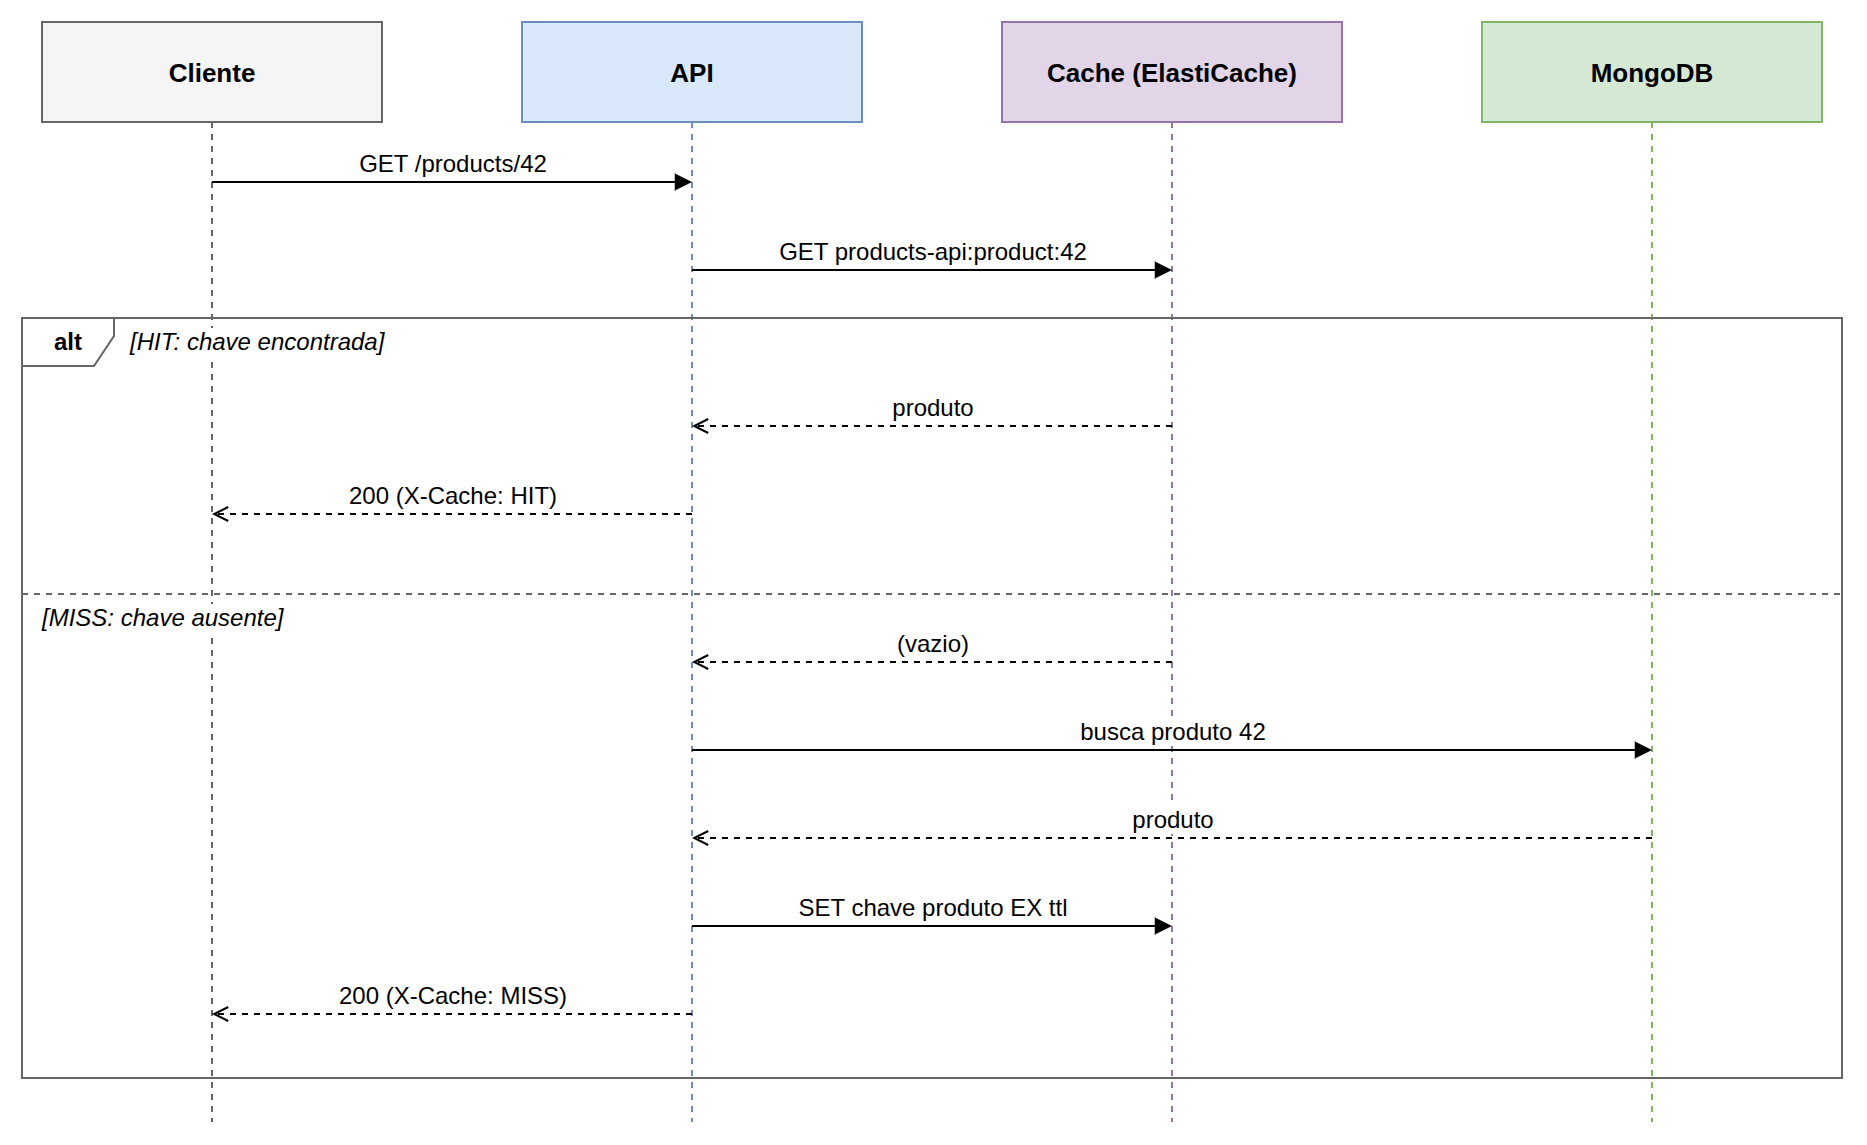

The diagram above was exported from draw.io. Its source (the exported page's mxGraphModel, read from the mxfile embedded in the PNG):
<mxGraphModel adaptiveColors="auto">
  <root>
    <mxCell id="0" />
    <mxCell id="1" parent="0" />
    <mxCell id="p0" value="&lt;b&gt;Cliente&lt;/b&gt;" style="shape=umlLifeline;perimeter=lifelinePerimeter;whiteSpace=wrap;html=1;container=0;collapsible=0;recursiveResize=0;outlineConnect=0;size=50;fillColor=#f5f5f5;strokeColor=#666666;fontSize=13;" vertex="1" parent="1">
      <mxGeometry x="20" y="20" width="170" height="550" as="geometry" />
    </mxCell>
    <mxCell id="p1" value="&lt;b&gt;API&lt;/b&gt;" style="shape=umlLifeline;perimeter=lifelinePerimeter;whiteSpace=wrap;html=1;container=0;collapsible=0;recursiveResize=0;outlineConnect=0;size=50;fillColor=#dae8fc;strokeColor=#6c8ebf;fontSize=13;" vertex="1" parent="1">
      <mxGeometry x="260" y="20" width="170" height="550" as="geometry" />
    </mxCell>
    <mxCell id="p2" value="&lt;b&gt;Cache (ElastiCache)&lt;/b&gt;" style="shape=umlLifeline;perimeter=lifelinePerimeter;whiteSpace=wrap;html=1;container=0;collapsible=0;recursiveResize=0;outlineConnect=0;size=50;fillColor=#e1d5e7;strokeColor=#9673a6;fontSize=13;" vertex="1" parent="1">
      <mxGeometry x="500" y="20" width="170" height="550" as="geometry" />
    </mxCell>
    <mxCell id="p3" value="&lt;b&gt;MongoDB&lt;/b&gt;" style="shape=umlLifeline;perimeter=lifelinePerimeter;whiteSpace=wrap;html=1;container=0;collapsible=0;recursiveResize=0;outlineConnect=0;size=50;fillColor=#d5e8d4;strokeColor=#82b366;fontSize=13;" vertex="1" parent="1">
      <mxGeometry x="740" y="20" width="170" height="550" as="geometry" />
    </mxCell>
    <mxCell id="c1" value="GET /products/42" style="html=1;verticalAlign=bottom;labelBackgroundColor=default;fontSize=12;endArrow=block;endFill=1;" edge="1" parent="1">
      <mxGeometry relative="1" as="geometry">
        <mxPoint x="105.0" y="100" as="sourcePoint" />
        <mxPoint x="345.0" y="100" as="targetPoint" />
      </mxGeometry>
    </mxCell>
    <mxCell id="c2" value="GET products-api:product:42" style="html=1;verticalAlign=bottom;labelBackgroundColor=default;fontSize=12;endArrow=block;endFill=1;" edge="1" parent="1">
      <mxGeometry relative="1" as="geometry">
        <mxPoint x="345.0" y="144" as="sourcePoint" />
        <mxPoint x="585.0" y="144" as="targetPoint" />
      </mxGeometry>
    </mxCell>
    <mxCell id="c3" value="produto" style="html=1;verticalAlign=bottom;labelBackgroundColor=default;fontSize=12;endArrow=open;endFill=0;dashed=1;" edge="1" parent="1">
      <mxGeometry relative="1" as="geometry">
        <mxPoint x="585.0" y="222" as="sourcePoint" />
        <mxPoint x="345.0" y="222" as="targetPoint" />
      </mxGeometry>
    </mxCell>
    <mxCell id="c4" value="200 (X-Cache: HIT)" style="html=1;verticalAlign=bottom;labelBackgroundColor=default;fontSize=12;endArrow=open;endFill=0;dashed=1;" edge="1" parent="1">
      <mxGeometry relative="1" as="geometry">
        <mxPoint x="345.0" y="266" as="sourcePoint" />
        <mxPoint x="105.0" y="266" as="targetPoint" />
      </mxGeometry>
    </mxCell>
    <mxCell id="c5" value="(vazio)" style="html=1;verticalAlign=bottom;labelBackgroundColor=default;fontSize=12;endArrow=open;endFill=0;dashed=1;" edge="1" parent="1">
      <mxGeometry relative="1" as="geometry">
        <mxPoint x="585.0" y="340" as="sourcePoint" />
        <mxPoint x="345.0" y="340" as="targetPoint" />
      </mxGeometry>
    </mxCell>
    <mxCell id="c6" value="busca produto 42" style="html=1;verticalAlign=bottom;labelBackgroundColor=default;fontSize=12;endArrow=block;endFill=1;" edge="1" parent="1">
      <mxGeometry relative="1" as="geometry">
        <mxPoint x="345.0" y="384" as="sourcePoint" />
        <mxPoint x="825.0" y="384" as="targetPoint" />
      </mxGeometry>
    </mxCell>
    <mxCell id="c7" value="produto" style="html=1;verticalAlign=bottom;labelBackgroundColor=default;fontSize=12;endArrow=open;endFill=0;dashed=1;" edge="1" parent="1">
      <mxGeometry relative="1" as="geometry">
        <mxPoint x="825.0" y="428" as="sourcePoint" />
        <mxPoint x="345.0" y="428" as="targetPoint" />
      </mxGeometry>
    </mxCell>
    <mxCell id="c8" value="SET chave produto EX ttl" style="html=1;verticalAlign=bottom;labelBackgroundColor=default;fontSize=12;endArrow=block;endFill=1;" edge="1" parent="1">
      <mxGeometry relative="1" as="geometry">
        <mxPoint x="345.0" y="472" as="sourcePoint" />
        <mxPoint x="585.0" y="472" as="targetPoint" />
      </mxGeometry>
    </mxCell>
    <mxCell id="c9" value="200 (X-Cache: MISS)" style="html=1;verticalAlign=bottom;labelBackgroundColor=default;fontSize=12;endArrow=open;endFill=0;dashed=1;" edge="1" parent="1">
      <mxGeometry relative="1" as="geometry">
        <mxPoint x="345.0" y="516" as="sourcePoint" />
        <mxPoint x="105.0" y="516" as="targetPoint" />
      </mxGeometry>
    </mxCell>
    <mxCell id="c10" value="alt" style="shape=umlFrame;whiteSpace=wrap;html=1;width=46;height=24;fontStyle=1;fillColor=none;strokeColor=#666666;" vertex="1" parent="1">
      <mxGeometry x="10" y="168" width="910" height="380" as="geometry" />
    </mxCell>
    <mxCell id="c11" value="[HIT: chave encontrada]" style="text;html=1;align=left;verticalAlign=middle;fontStyle=2;fontSize=12;labelBackgroundColor=default;" vertex="1" parent="1">
      <mxGeometry x="62" y="170" width="220" height="20" as="geometry" />
    </mxCell>
    <mxCell id="c12" style="endArrow=none;dashed=1;html=1;strokeColor=#666666;" edge="1" parent="1">
      <mxGeometry relative="1" as="geometry">
        <mxPoint x="10" y="306" as="sourcePoint" />
        <mxPoint x="920" y="306" as="targetPoint" />
      </mxGeometry>
    </mxCell>
    <mxCell id="c13" value="[MISS: chave ausente]" style="text;html=1;align=left;verticalAlign=middle;fontStyle=2;fontSize=12;labelBackgroundColor=default;" vertex="1" parent="1">
      <mxGeometry x="18" y="308" width="220" height="20" as="geometry" />
    </mxCell>
  </root>
</mxGraphModel>